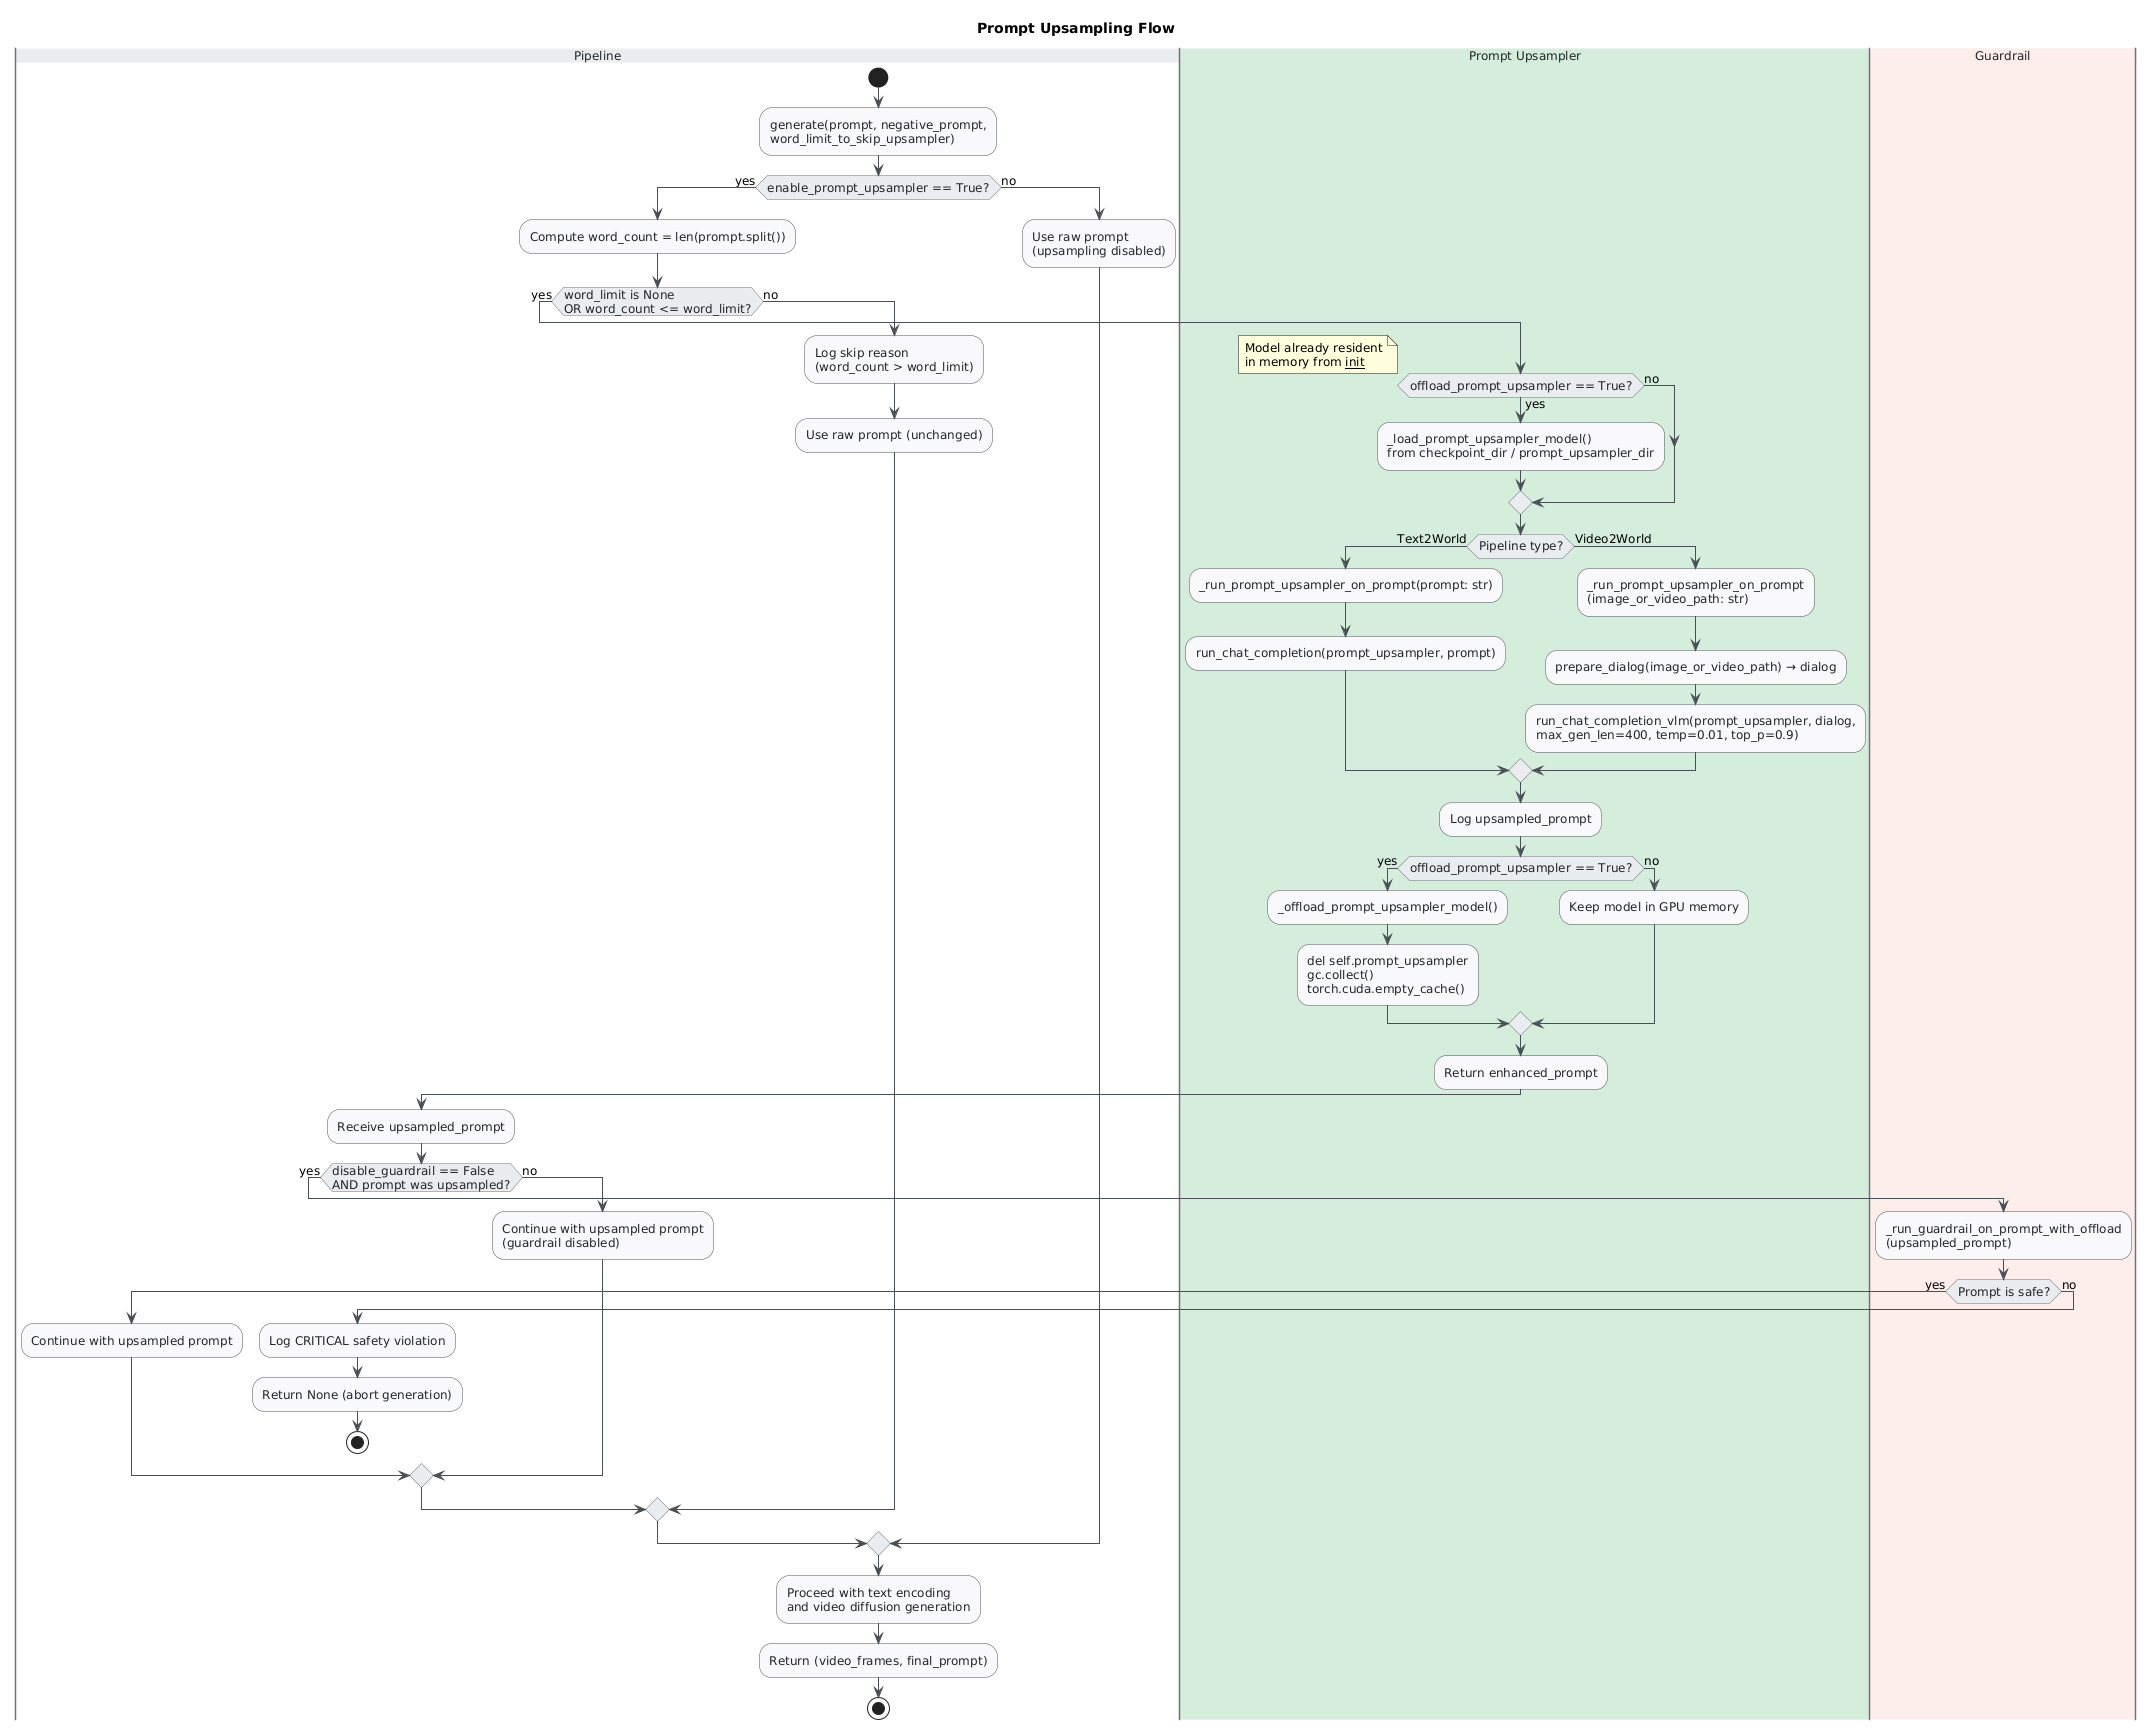

The diagram above was rendered by PlantUML. Its source (embedded in the PNG):
@startuml
skinparam classAttributeIconSize 0
skinparam shadowing false
skinparam defaultFontName "Segoe UI"
skinparam defaultFontSize 12
skinparam backgroundColor #FEFEFE
skinparam activity {
    BackgroundColor #F8F9FA
    BorderColor #495057
    ArrowColor #495057
    FontColor #212529
    DiamondBackgroundColor #E9ECEF
    DiamondBorderColor #6C757D
}
skinparam swimlane {
    BorderColor #6C757D
    TitleBackgroundColor #E9ECEF
    TitleFontColor #212529
}

title Prompt Upsampling Flow

|Pipeline|
start
:generate(prompt, negative_prompt,\nword_limit_to_skip_upsampler);

if (enable_prompt_upsampler == True?) then (yes)
  :Compute word_count = len(prompt.split());
  if (word_limit is None\nOR word_count <= word_limit?) then (yes)

    |#D4EDDA|Prompt Upsampler|
    if (offload_prompt_upsampler == True?) then (yes)
      :_load_prompt_upsampler_model()
      from checkpoint_dir / prompt_upsampler_dir;
    else (no)
      note right
        Model already resident
        in memory from __init__
      end note
    endif

    if (Pipeline type?) then (Text2World)
      :_run_prompt_upsampler_on_prompt(prompt: str);
      :run_chat_completion(prompt_upsampler, prompt);
    else (Video2World)
      :_run_prompt_upsampler_on_prompt\n(image_or_video_path: str);
      :prepare_dialog(image_or_video_path) → dialog;
      :run_chat_completion_vlm(prompt_upsampler, dialog,\nmax_gen_len=400, temp=0.01, top_p=0.9);
    endif

    :Log upsampled_prompt;

    if (offload_prompt_upsampler == True?) then (yes)
      :_offload_prompt_upsampler_model();
      :del self.prompt_upsampler
      gc.collect()
      torch.cuda.empty_cache();
    else (no)
      :Keep model in GPU memory;
    endif

    :Return enhanced_prompt;

    |Pipeline|
    :Receive upsampled_prompt;

    if (disable_guardrail == False\nAND prompt was upsampled?) then (yes)
      |#FDECEA|Guardrail|
      :_run_guardrail_on_prompt_with_offload\n(upsampled_prompt);
      if (Prompt is safe?) then (yes)
        |Pipeline|
        :Continue with upsampled prompt;
      else (no)
        :Log CRITICAL safety violation;
        :Return None (abort generation);
        stop
      endif
    else (no)
      :Continue with upsampled prompt\n(guardrail disabled);
    endif

  else (no)
    :Log skip reason
    (word_count > word_limit);
    :Use raw prompt (unchanged);
  endif

else (no)
  :Use raw prompt\n(upsampling disabled);
endif

|Pipeline|
:Proceed with text encoding\nand video diffusion generation;
:Return (video_frames, final_prompt);
stop
@enduml